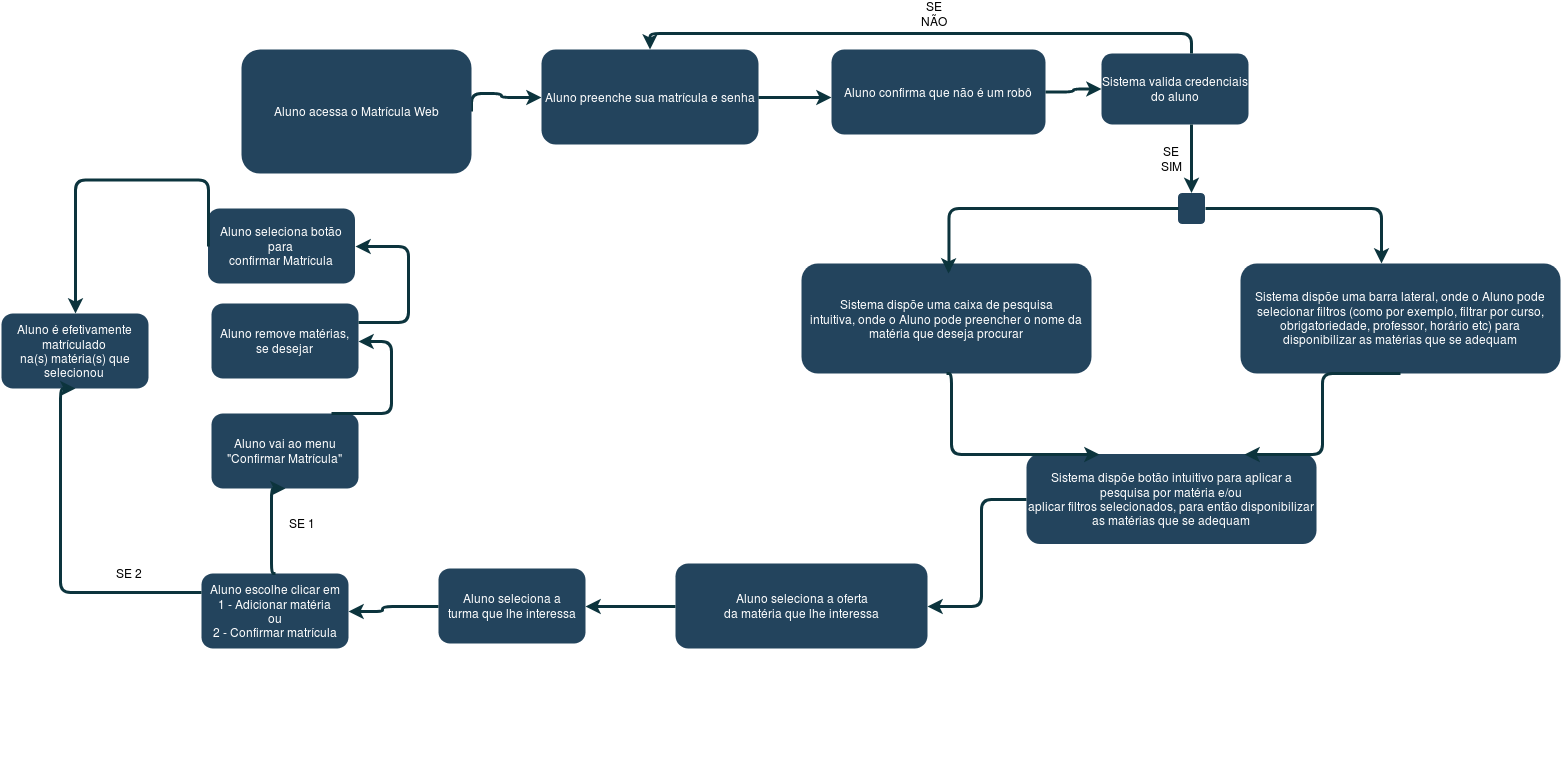

The diagram above was exported from draw.io. Its source (the exported page's mxGraphModel, read from the mxfile embedded in the PNG):
<mxGraphModel dx="2563" dy="-58" grid="1" gridSize="10" guides="1" tooltips="1" connect="1" arrows="1" fold="1" page="1" pageScale="1" pageWidth="1169" pageHeight="827" background="#ffffff" math="0" shadow="0">
  <root>
    <mxCell id="0" />
    <mxCell id="1" parent="0" />
    <mxCell id="89" style="edgeStyle=orthogonalEdgeStyle;rounded=1;jumpStyle=none;html=1;exitX=1;exitY=0.5;entryX=0;entryY=0.5;labelBackgroundColor=#ffffff;startArrow=none;startFill=0;endArrow=classic;jettySize=auto;orthogonalLoop=1;strokeColor=#0C343D;strokeWidth=3;fontFamily=Helvetica;fontSize=11;fontColor=#000000;" parent="1" source="90" target="92" edge="1">
      <mxGeometry relative="1" as="geometry">
        <Array as="points">
          <mxPoint x="400" y="1000" />
          <mxPoint x="430" y="1000" />
          <mxPoint x="430" y="1004" />
        </Array>
      </mxGeometry>
    </mxCell>
    <mxCell id="90" value="&lt;div&gt;Aluno acessa o Matrícula Web&lt;/div&gt;" style="rounded=1;fillColor=#23445D;strokeColor=none;strokeWidth=2;fontFamily=Helvetica;html=1;gradientColor=none;fontColor=#FFFFFF;" parent="1" vertex="1">
      <mxGeometry x="170" y="956" width="230" height="124" as="geometry" />
    </mxCell>
    <mxCell id="91" value="Aluno confirma que não é um robô" style="rounded=1;fillColor=#23445D;strokeColor=none;strokeWidth=2;fontFamily=Helvetica;html=1;gradientColor=none;fontColor=#FFFFFF;" parent="1" vertex="1">
      <mxGeometry x="760" y="956" width="214" height="85" as="geometry" />
    </mxCell>
    <mxCell id="92" value="Aluno preenche sua matrícula e senha" style="rounded=1;fillColor=#23445D;strokeColor=none;strokeWidth=2;fontFamily=Helvetica;html=1;gradientColor=none;fontColor=#FFFFFF;" parent="1" vertex="1">
      <mxGeometry x="470" y="956" width="217" height="95" as="geometry" />
    </mxCell>
    <mxCell id="95" value="&lt;div&gt;Aluno seleciona a oferta&lt;/div&gt;&lt;div&gt;da matéria que lhe interessa&lt;br&gt;&lt;/div&gt;" style="rounded=1;fillColor=#23445D;strokeColor=none;strokeWidth=2;fontFamily=Helvetica;html=1;gradientColor=none;fontColor=#FFFFFF;" parent="1" vertex="1">
      <mxGeometry x="604" y="1470" width="252" height="85" as="geometry" />
    </mxCell>
    <mxCell id="96" value="&lt;div&gt;Aluno seleciona a&lt;/div&gt;&lt;div&gt;turma que lhe interessa&lt;br&gt;&lt;/div&gt;" style="rounded=1;fillColor=#23445D;strokeColor=none;strokeWidth=2;fontFamily=Helvetica;html=1;gradientColor=none;fontColor=#FFFFFF;" parent="1" vertex="1">
      <mxGeometry x="367" y="1475" width="147" height="75" as="geometry" />
    </mxCell>
    <mxCell id="97" value="&lt;div&gt;Sistema dispõe uma caixa de pesquisa&lt;/div&gt;&lt;div&gt; intuitiva, onde o Aluno pode preencher o nome da&lt;br&gt;&lt;/div&gt;&lt;div&gt;matéria que deseja procurar&lt;br&gt;&lt;/div&gt;" style="rounded=1;fillColor=#23445D;strokeColor=none;strokeWidth=2;fontFamily=Helvetica;html=1;gradientColor=none;fontColor=#FFFFFF;" parent="1" vertex="1">
      <mxGeometry x="730" y="1170" width="290" height="110" as="geometry" />
    </mxCell>
    <mxCell id="98" value="&lt;div&gt;Sistema valida credenciais&lt;/div&gt;&lt;div&gt;do aluno&lt;br&gt;&lt;/div&gt;" style="rounded=1;fillColor=#23445D;strokeColor=none;strokeWidth=2;fontFamily=Helvetica;html=1;gradientColor=none;fontColor=#FFFFFF;" parent="1" vertex="1">
      <mxGeometry x="1030" y="960" width="147" height="71" as="geometry" />
    </mxCell>
    <mxCell id="104" value="" style="rounded=1;fillColor=#23445D;strokeColor=none;strokeWidth=2;fontFamily=Helvetica;html=1;gradientColor=none;fontColor=#FFFFFF;" parent="1" vertex="1">
      <mxGeometry x="1106.5" y="1099.5" width="27" height="31" as="geometry" />
    </mxCell>
    <mxCell id="105" value="&lt;div&gt;Sistema dispõe uma barra lateral, onde o Aluno pode&lt;br&gt;&lt;/div&gt;&lt;div&gt;selecionar filtros (como por exemplo, filtrar por curso,&lt;/div&gt;&lt;div&gt;obrigatoriedade, professor, horário etc) para &lt;br&gt;&lt;/div&gt;&lt;div&gt;disponibilizar as matérias que se adequam&lt;/div&gt;" style="rounded=1;fillColor=#23445D;strokeColor=none;strokeWidth=2;fontFamily=Helvetica;html=1;gradientColor=none;fontColor=#FFFFFF;" parent="1" vertex="1">
      <mxGeometry x="1169" y="1170" width="320" height="110" as="geometry" />
    </mxCell>
    <mxCell id="106" value="&lt;div&gt;Sistema dispõe botão intuitivo para aplicar a&lt;/div&gt;&lt;div&gt;pesquisa por matéria e/ou&lt;br&gt;&lt;/div&gt;&lt;div&gt;aplicar filtros selecionados, para então disponibilizar&lt;/div&gt;as matérias que se adequam" style="rounded=1;fillColor=#23445D;strokeColor=none;strokeWidth=2;gradientColor=none;fontFamily=Helvetica;html=1;fontColor=#FFFFFF;" parent="1" vertex="1">
      <mxGeometry x="955" y="1360.5" width="290" height="90" as="geometry" />
    </mxCell>
    <mxCell id="114" value="" style="edgeStyle=elbowEdgeStyle;elbow=horizontal;strokeWidth=3;strokeColor=#0C343D;fontFamily=Helvetica;html=1;" parent="1" source="92" target="91" edge="1">
      <mxGeometry x="6.448979591836746" y="830.5" width="131.97278911564624" height="100" as="geometry">
        <mxPoint x="6.448979591836746" y="930.5" as="sourcePoint" />
        <mxPoint x="138.421768707483" y="830.5" as="targetPoint" />
        <Array as="points">
          <mxPoint x="724" y="1004" />
        </Array>
      </mxGeometry>
    </mxCell>
    <mxCell id="117" value="" style="edgeStyle=elbowEdgeStyle;elbow=horizontal;strokeWidth=3;strokeColor=#0C343D;fontFamily=Helvetica;html=1;entryX=0.75;entryY=0;entryDx=0;entryDy=0;exitX=0.5;exitY=1;exitDx=0;exitDy=0;" parent="1" source="105" target="106" edge="1">
      <mxGeometry x="6.448979591836746" y="830.5" width="131.97278911564624" height="100" as="geometry">
        <mxPoint x="6.448979591836746" y="930.5" as="sourcePoint" />
        <mxPoint x="138.421768707483" y="830.5" as="targetPoint" />
      </mxGeometry>
    </mxCell>
    <mxCell id="118" value="" style="edgeStyle=elbowEdgeStyle;elbow=horizontal;strokeWidth=3;strokeColor=#0C343D;fontFamily=Helvetica;html=1;exitX=0.5;exitY=1;exitDx=0;exitDy=0;entryX=0.25;entryY=0;entryDx=0;entryDy=0;" parent="1" source="97" target="106" edge="1">
      <mxGeometry x="6.448979591836746" y="830.5" width="131.97278911564624" height="100" as="geometry">
        <mxPoint x="6.448979591836746" y="930.5" as="sourcePoint" />
        <mxPoint x="1028" y="1340" as="targetPoint" />
        <Array as="points">
          <mxPoint x="880" y="1320" />
        </Array>
      </mxGeometry>
    </mxCell>
    <mxCell id="119" value="" style="edgeStyle=elbowEdgeStyle;elbow=horizontal;strokeWidth=3;strokeColor=#0C343D;fontFamily=Helvetica;html=1;" parent="1" source="98" target="104" edge="1">
      <mxGeometry x="6.448979591836746" y="830.5" width="131.97278911564624" height="100" as="geometry">
        <mxPoint x="6.448979591836746" y="930.5" as="sourcePoint" />
        <mxPoint x="1030" y="1110" as="targetPoint" />
        <Array as="points">
          <mxPoint x="1120" y="1060" />
          <mxPoint x="1030" y="1090" />
        </Array>
      </mxGeometry>
    </mxCell>
    <mxCell id="122" value="" style="edgeStyle=elbowEdgeStyle;elbow=horizontal;strokeWidth=3;strokeColor=#0C343D;fontFamily=Helvetica;html=1;" parent="1" source="91" target="98" edge="1">
      <mxGeometry x="6.448979591836746" y="830.5" width="131.97278911564624" height="100" as="geometry">
        <mxPoint x="6.448979591836746" y="930.5" as="sourcePoint" />
        <mxPoint x="138.421768707483" y="830.5" as="targetPoint" />
      </mxGeometry>
    </mxCell>
    <mxCell id="123" value="" style="edgeStyle=elbowEdgeStyle;elbow=horizontal;strokeWidth=3;strokeColor=#0C343D;fontFamily=Helvetica;html=1;exitX=0;exitY=0.5;exitDx=0;exitDy=0;" parent="1" source="104" edge="1">
      <mxGeometry x="6.448979591836746" y="830.5" width="131.97278911564624" height="100" as="geometry">
        <mxPoint x="6.448979591836746" y="930.5" as="sourcePoint" />
        <mxPoint x="877" y="1180" as="targetPoint" />
        <Array as="points">
          <mxPoint x="877.4693877551019" y="1430.5" />
        </Array>
      </mxGeometry>
    </mxCell>
    <mxCell id="125" value="" style="edgeStyle=elbowEdgeStyle;elbow=horizontal;strokeWidth=3;strokeColor=#0C343D;fontFamily=Helvetica;html=1;exitX=1;exitY=0.5;exitDx=0;exitDy=0;" parent="1" source="104" target="105" edge="1">
      <mxGeometry x="6.448979591836746" y="830.5" width="131.97278911564624" height="100" as="geometry">
        <mxPoint x="6.448979591836746" y="930.5" as="sourcePoint" />
        <mxPoint x="138.421768707483" y="830.5" as="targetPoint" />
        <Array as="points">
          <mxPoint x="1310" y="1115" />
        </Array>
      </mxGeometry>
    </mxCell>
    <mxCell id="135" value="" style="edgeStyle=elbowEdgeStyle;elbow=horizontal;strokeWidth=3;strokeColor=#0C343D;fontFamily=Helvetica;html=1;" parent="1" source="98" target="92" edge="1">
      <mxGeometry x="6.448979591836746" y="830.5" width="131.97278911564624" height="100" as="geometry">
        <mxPoint x="6.448979591836746" y="930.5" as="sourcePoint" />
        <mxPoint x="138.421768707483" y="830.5" as="targetPoint" />
        <Array as="points">
          <mxPoint x="1120" y="940" />
        </Array>
      </mxGeometry>
    </mxCell>
    <mxCell id="yCVdo7SwQDhNf2RgHSvq-143" value="Text" style="text;html=1;strokeColor=none;fillColor=none;align=center;verticalAlign=middle;whiteSpace=wrap;rounded=0;fontColor=#FFFFFF;" vertex="1" parent="1">
      <mxGeometry x="170" y="1650" width="40" height="20" as="geometry" />
    </mxCell>
    <mxCell id="yCVdo7SwQDhNf2RgHSvq-144" value="SE SIM" style="text;html=1;strokeColor=none;fillColor=none;align=center;verticalAlign=middle;whiteSpace=wrap;rounded=0;fontColor=#000000;" vertex="1" parent="1">
      <mxGeometry x="1080" y="1055.5" width="40" height="20" as="geometry" />
    </mxCell>
    <mxCell id="yCVdo7SwQDhNf2RgHSvq-145" value="SE NÃO" style="text;html=1;strokeColor=none;fillColor=none;align=center;verticalAlign=middle;whiteSpace=wrap;rounded=0;fontColor=#000000;" vertex="1" parent="1">
      <mxGeometry x="843" y="910.5" width="40" height="20" as="geometry" />
    </mxCell>
    <mxCell id="yCVdo7SwQDhNf2RgHSvq-150" value="Aluno escolhe clicar em&lt;br&gt;1 - Adicionar matéria&lt;br&gt;ou&lt;br&gt;2 - Confirmar matrícula" style="rounded=1;fillColor=#23445D;strokeColor=none;strokeWidth=2;fontFamily=Helvetica;html=1;gradientColor=none;fontColor=#FFFFFF;" vertex="1" parent="1">
      <mxGeometry x="130" y="1480" width="147" height="75" as="geometry" />
    </mxCell>
    <mxCell id="yCVdo7SwQDhNf2RgHSvq-151" value="" style="edgeStyle=elbowEdgeStyle;elbow=horizontal;strokeWidth=3;strokeColor=#0C343D;fontFamily=Helvetica;html=1;exitX=0;exitY=0.5;exitDx=0;exitDy=0;entryX=1;entryY=0.5;entryDx=0;entryDy=0;" edge="1" parent="1" source="106" target="95">
      <mxGeometry x="-284.55102040816325" y="840.5" width="131.97278911564624" height="100" as="geometry">
        <mxPoint x="584" y="1290" as="sourcePoint" />
        <mxPoint x="737" y="1371" as="targetPoint" />
        <Array as="points">
          <mxPoint x="910" y="1470" />
        </Array>
      </mxGeometry>
    </mxCell>
    <mxCell id="yCVdo7SwQDhNf2RgHSvq-153" value="" style="edgeStyle=elbowEdgeStyle;elbow=horizontal;strokeWidth=3;strokeColor=#0C343D;fontFamily=Helvetica;html=1;exitX=0;exitY=0.5;exitDx=0;exitDy=0;entryX=1;entryY=0.5;entryDx=0;entryDy=0;" edge="1" parent="1" source="95" target="96">
      <mxGeometry x="16.448979591836746" y="840.5" width="131.97278911564624" height="100" as="geometry">
        <mxPoint x="697" y="1014" as="sourcePoint" />
        <mxPoint x="770" y="1014" as="targetPoint" />
        <Array as="points">
          <mxPoint x="540" y="1500" />
        </Array>
      </mxGeometry>
    </mxCell>
    <mxCell id="yCVdo7SwQDhNf2RgHSvq-154" value="" style="edgeStyle=elbowEdgeStyle;elbow=horizontal;strokeWidth=3;strokeColor=#0C343D;fontFamily=Helvetica;html=1;exitX=0;exitY=0.5;exitDx=0;exitDy=0;entryX=1;entryY=0.5;entryDx=0;entryDy=0;" edge="1" parent="1" source="96" target="yCVdo7SwQDhNf2RgHSvq-150">
      <mxGeometry x="-212.55102040816325" y="827.5" width="131.97278911564624" height="100" as="geometry">
        <mxPoint x="375" y="1500" as="sourcePoint" />
        <mxPoint x="285" y="1500" as="targetPoint" />
        <Array as="points">
          <mxPoint x="311" y="1487" />
        </Array>
      </mxGeometry>
    </mxCell>
    <mxCell id="yCVdo7SwQDhNf2RgHSvq-155" value="&lt;div&gt;Aluno vai ao menu&lt;/div&gt;&lt;div&gt;&quot;Confirmar Matrícula&quot;&lt;br&gt;&lt;/div&gt;" style="rounded=1;fillColor=#23445D;strokeColor=none;strokeWidth=2;fontFamily=Helvetica;html=1;gradientColor=none;fontColor=#FFFFFF;" vertex="1" parent="1">
      <mxGeometry x="140" y="1320" width="147" height="75" as="geometry" />
    </mxCell>
    <mxCell id="yCVdo7SwQDhNf2RgHSvq-156" value="&lt;div&gt;Aluno remove matérias,&lt;/div&gt;&lt;div&gt;se desejar&lt;br&gt;&lt;/div&gt;" style="rounded=1;fillColor=#23445D;strokeColor=none;strokeWidth=2;fontFamily=Helvetica;html=1;gradientColor=none;fontColor=#FFFFFF;" vertex="1" parent="1">
      <mxGeometry x="140" y="1210" width="147" height="75" as="geometry" />
    </mxCell>
    <mxCell id="yCVdo7SwQDhNf2RgHSvq-157" value="&lt;div&gt;Aluno seleciona botão&lt;/div&gt;&lt;div&gt;para &lt;br&gt;&lt;/div&gt;&lt;div&gt;confirmar Matrícula&lt;br&gt;&lt;/div&gt;" style="rounded=1;fillColor=#23445D;strokeColor=none;strokeWidth=2;fontFamily=Helvetica;html=1;gradientColor=none;fontColor=#FFFFFF;" vertex="1" parent="1">
      <mxGeometry x="136.5" y="1115" width="147" height="75" as="geometry" />
    </mxCell>
    <mxCell id="yCVdo7SwQDhNf2RgHSvq-158" value="&lt;div&gt;Aluno é efetivamente&lt;/div&gt;&lt;div&gt;matrículado &lt;br&gt;&lt;/div&gt;&lt;div&gt;na(s) matéria(s) que&lt;/div&gt;&lt;div&gt;selecionou&lt;br&gt;&lt;/div&gt;" style="rounded=1;fillColor=#23445D;strokeColor=none;strokeWidth=2;fontFamily=Helvetica;html=1;gradientColor=none;fontColor=#FFFFFF;" vertex="1" parent="1">
      <mxGeometry x="-70" y="1220" width="147" height="75" as="geometry" />
    </mxCell>
    <mxCell id="yCVdo7SwQDhNf2RgHSvq-159" value="" style="edgeStyle=elbowEdgeStyle;elbow=horizontal;strokeWidth=3;strokeColor=#0C343D;fontFamily=Helvetica;html=1;exitX=0.5;exitY=0;exitDx=0;exitDy=0;entryX=0.5;entryY=1;entryDx=0;entryDy=0;" edge="1" parent="1" source="yCVdo7SwQDhNf2RgHSvq-150" target="yCVdo7SwQDhNf2RgHSvq-155">
      <mxGeometry x="-344.55102040816325" y="754.5" width="131.97278911564624" height="100" as="geometry">
        <mxPoint x="235" y="1440" as="sourcePoint" />
        <mxPoint x="220" y="1420" as="targetPoint" />
        <Array as="points">
          <mxPoint x="200" y="1440" />
        </Array>
      </mxGeometry>
    </mxCell>
    <mxCell id="yCVdo7SwQDhNf2RgHSvq-160" value="" style="edgeStyle=elbowEdgeStyle;elbow=horizontal;strokeWidth=3;strokeColor=#0C343D;fontFamily=Helvetica;html=1;exitX=0.816;exitY=0;exitDx=0;exitDy=0;entryX=1;entryY=0.5;entryDx=0;entryDy=0;exitPerimeter=0;" edge="1" parent="1" source="yCVdo7SwQDhNf2RgHSvq-155" target="yCVdo7SwQDhNf2RgHSvq-156">
      <mxGeometry x="-334.55102040816325" y="635" width="131.97278911564624" height="100" as="geometry">
        <mxPoint x="214" y="1360.5" as="sourcePoint" />
        <mxPoint x="224" y="1275.5" as="targetPoint" />
        <Array as="points">
          <mxPoint x="320" y="1290" />
        </Array>
      </mxGeometry>
    </mxCell>
    <mxCell id="yCVdo7SwQDhNf2RgHSvq-161" value="" style="edgeStyle=elbowEdgeStyle;elbow=horizontal;strokeWidth=3;strokeColor=#0C343D;fontFamily=Helvetica;html=1;exitX=1;exitY=0.25;exitDx=0;exitDy=0;entryX=1;entryY=0.5;entryDx=0;entryDy=0;" edge="1" parent="1" source="yCVdo7SwQDhNf2RgHSvq-156" target="yCVdo7SwQDhNf2RgHSvq-157">
      <mxGeometry x="-317.55102040816325" y="517.5" width="131.97278911564624" height="100" as="geometry">
        <mxPoint x="277" y="1202.5" as="sourcePoint" />
        <mxPoint x="304" y="1130.5" as="targetPoint" />
        <Array as="points">
          <mxPoint x="337" y="1172.5" />
        </Array>
      </mxGeometry>
    </mxCell>
    <mxCell id="yCVdo7SwQDhNf2RgHSvq-162" value="" style="edgeStyle=elbowEdgeStyle;elbow=horizontal;strokeWidth=3;strokeColor=#0C343D;fontFamily=Helvetica;html=1;exitX=0;exitY=0.25;exitDx=0;exitDy=0;entryX=0.5;entryY=1;entryDx=0;entryDy=0;" edge="1" parent="1" source="yCVdo7SwQDhNf2RgHSvq-150" target="yCVdo7SwQDhNf2RgHSvq-158">
      <mxGeometry x="-534.5510204081633" y="734.5" width="131.97278911564624" height="100" as="geometry">
        <mxPoint x="45" y="1420" as="sourcePoint" />
        <mxPoint x="-45" y="1425" as="targetPoint" />
        <Array as="points">
          <mxPoint x="-11" y="1394" />
        </Array>
      </mxGeometry>
    </mxCell>
    <mxCell id="yCVdo7SwQDhNf2RgHSvq-163" value="" style="edgeStyle=elbowEdgeStyle;elbow=horizontal;strokeWidth=3;strokeColor=#0C343D;fontFamily=Helvetica;html=1;exitX=0;exitY=0.5;exitDx=0;exitDy=0;entryX=0.5;entryY=0;entryDx=0;entryDy=0;" edge="1" parent="1" source="yCVdo7SwQDhNf2RgHSvq-157" target="yCVdo7SwQDhNf2RgHSvq-158">
      <mxGeometry x="-489.55102040816325" y="427" width="131.97278911564624" height="100" as="geometry">
        <mxPoint x="90" y="1112.5" as="sourcePoint" />
        <mxPoint y="1117.5" as="targetPoint" />
        <Array as="points">
          <mxPoint x="34" y="1086.5" />
        </Array>
      </mxGeometry>
    </mxCell>
    <mxCell id="yCVdo7SwQDhNf2RgHSvq-164" value="SE 1" style="text;html=1;strokeColor=none;fillColor=none;align=center;verticalAlign=middle;whiteSpace=wrap;rounded=0;fontColor=#000000;" vertex="1" parent="1">
      <mxGeometry x="210" y="1420" width="40" height="20" as="geometry" />
    </mxCell>
    <mxCell id="yCVdo7SwQDhNf2RgHSvq-165" value="SE 2" style="text;html=1;strokeColor=none;fillColor=none;align=center;verticalAlign=middle;whiteSpace=wrap;rounded=0;fontColor=#000000;" vertex="1" parent="1">
      <mxGeometry x="37" y="1470" width="40" height="20" as="geometry" />
    </mxCell>
  </root>
</mxGraphModel>